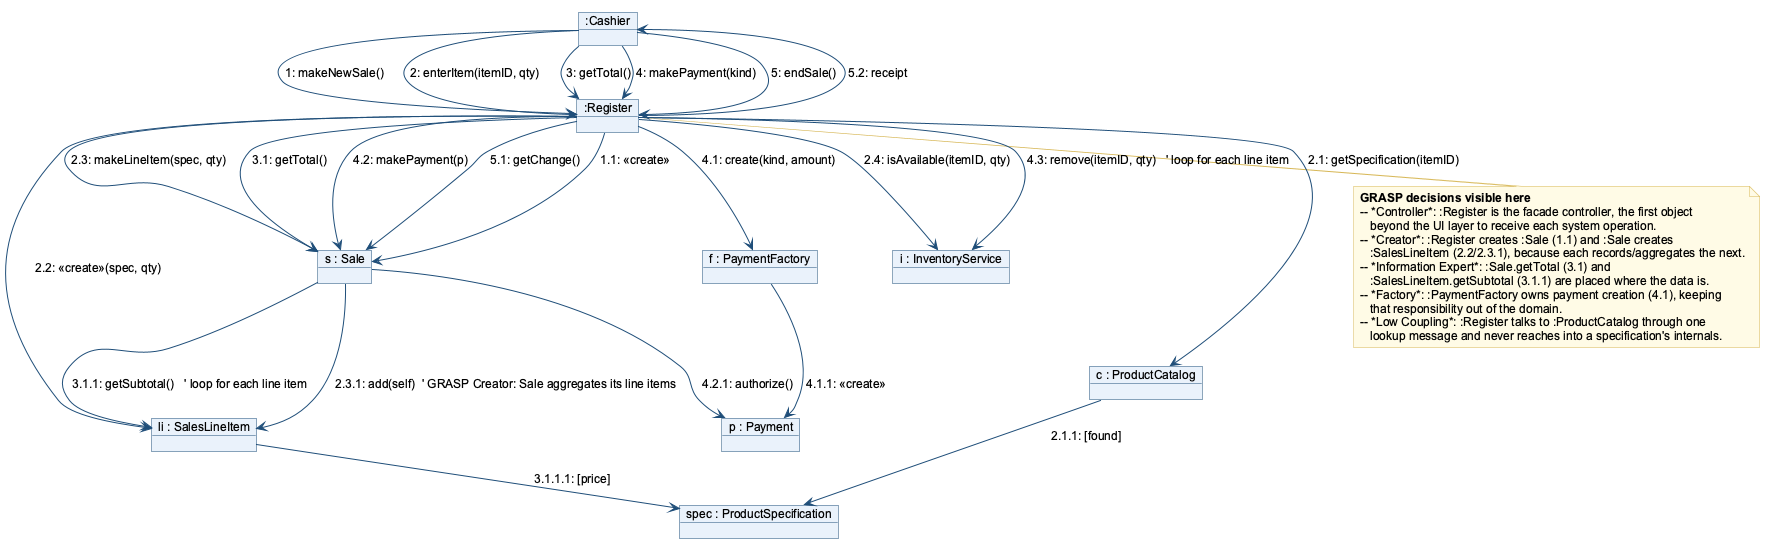

The diagram above was rendered by PlantUML. Its source (embedded in the PNG):
@startuml Communication-ProcessSale
!pragma layout smetana
' ===========================================================================
' POS System - Communication Diagram: Process Sale use case realization
' Software Engineering Practice - Part 2, artifact 4 (interaction diagrams)
'
' Shows the same interaction as the sequence diagram but in graph form, which
' is the space-economical form recommended for wall sketching.
' ===========================================================================
skinparam shadowing false
skinparam defaultFontName Arial
skinparam defaultFontSize 12
skinparam nodesep 34
skinparam ranksep 44
skinparam object {
  BackgroundColor #EAF2FB
  BorderColor #1F4E79
  ArrowColor #1F4E79
}
skinparam note {
  BackgroundColor #FFFBE6
  BorderColor #D6B656
}

' the actor, drawn as an object-shaped box so the messages read cleanly
object ":Cashier" as Cashier

object ":Register" as Register
object "s : Sale" as Sale
object "li : SalesLineItem" as LI
object "c : ProductCatalog" as Catalog
object "spec : ProductSpecification" as Spec
object "i : InventoryService" as Inv
object "p : Payment" as Payment
object "f : PaymentFactory" as Factory

' ---- makeNewSale ----------------------------------------------------------
Cashier --> Register : 1: makeNewSale()
Register --> Sale : 1.1: «create»

' ---- enterItem ------------------------------------------------------------
Cashier --> Register : 2: enterItem(itemID, qty)
Register --> Catalog : 2.1: getSpecification(itemID)
Catalog --> Spec : 2.1.1: [found]
Register --> LI : 2.2: «create»(spec, qty)
Register --> Sale : 2.3: makeLineItem(spec, qty)
Sale --> LI : 2.3.1: add(self)  ' GRASP Creator: Sale aggregates its line items
Register --> Inv : 2.4: isAvailable(itemID, qty)

' ---- getTotal -------------------------------------------------------------
Cashier --> Register : 3: getTotal()
Register --> Sale : 3.1: getTotal()
Sale --> LI : 3.1.1: getSubtotal()   ' loop for each line item
LI --> Spec : 3.1.1.1: [price]

' ---- makePayment ----------------------------------------------------------
Cashier --> Register : 4: makePayment(kind)
Register --> Factory : 4.1: create(kind, amount)
Factory --> Payment : 4.1.1: «create»
Register --> Sale : 4.2: makePayment(p)
Sale --> Payment : 4.2.1: authorize()
Register --> Inv : 4.3: remove(itemID, qty)   ' loop for each line item

' ---- endSale --------------------------------------------------------------
Cashier --> Register : 5: endSale()
Register --> Sale : 5.1: getChange()
Register --> Cashier : 5.2: receipt

note bottom of Register
  **GRASP decisions visible here**
  -- *Controller*: :Register is the facade controller, the first object
     beyond the UI layer to receive each system operation.
  -- *Creator*: :Register creates :Sale (1.1) and :Sale creates
     :SalesLineItem (2.2/2.3.1), because each records/aggregates the next.
  -- *Information Expert*: :Sale.getTotal (3.1) and
     :SalesLineItem.getSubtotal (3.1.1) are placed where the data is.
  -- *Factory*: :PaymentFactory owns payment creation (4.1), keeping
     that responsibility out of the domain.
  -- *Low Coupling*: :Register talks to :ProductCatalog through one
     lookup message and never reaches into a specification's internals.
end note

@enduml